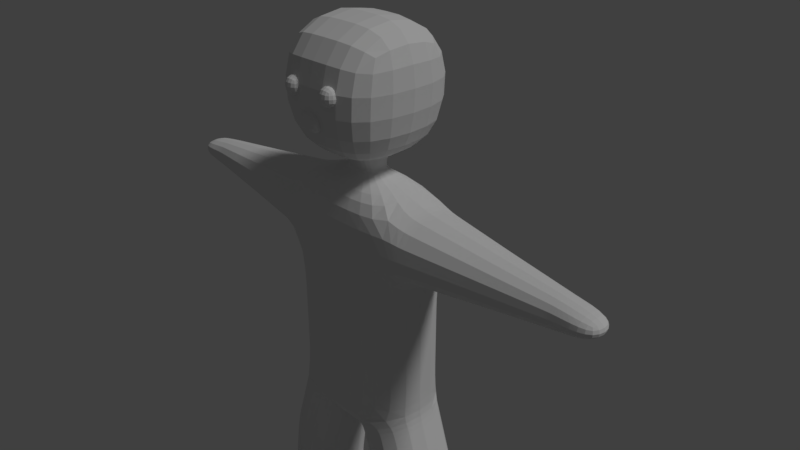 # Source: 013_010.blend  (saved by Blender 2.79.0; exported with 4.5.12 LTS)
import bpy
from mathutils import Matrix  # noqa: F401  (used for matrix-valued properties, if any)

bpy.ops.wm.read_factory_settings(use_empty=True)
scene = bpy.context.scene
scene.name = 'Scene'

# ---- collections
col_collection_1 = bpy.data.collections.new('Collection 1'); scene.collection.children.link(col_collection_1)

# ---- world
world_world = bpy.data.worlds.new('World'); scene.world = world_world
world_world.color = (0.05088, 0.05088, 0.05088)
world_world.use_sun_shadow = False
world_world.sun_shadow_jitter_overblur = 0.0
world_world.cycles.sampling_method = 'MANUAL'

# ---- cameras
cam_camera = bpy.data.cameras.new('Camera')
cam_camera.clip_end = 100.0
cam_camera.lens = 35.0
cam_camera.sensor_width = 32.0
cam_camera.sensor_height = 18.0
cam_camera.ortho_scale = 7.314
cam_camera.dof.focus_distance = 0.0

# ---- lights
light_lamp = bpy.data.lights.new('Lamp', 'SUN')
light_lamp.transmission_factor = 0.0
light_lamp.cutoff_distance = 30.0
light_lamp.angle = 0.1993
light_lamp.energy = 1.0
light_lamp.shadow_buffer_clip_start = 1.001
light_lamp.shadow_soft_size = 0.1
light_lamp.shadow_cascade_max_distance = 1000.0

# ---- meshes
me_x = bpy.data.meshes.new('立方体')
me_x.from_pydata([(1.0, -0.6015, -2.027), (1.0, -0.6015, 1.0), (1.0, 0.6015, -2.027), (1.0, 0.6015, 1.0), (0.2454, 0.1476, 1.193), (0.2454, -0.1476, 1.193), (0.2454, 0.2454, 1.414), (0.2454, -0.2454, 1.414), (0.2454, 0.2454, 1.414), (0.2454, -0.2454, 1.414), (0.8888, 0.8888, 1.635), (0.8888, -0.8888, 1.635), (0.8888, 0.8888, 3.171), (0.8888, -0.8888, 3.171), (0.1462, 0.6456, -2.22), (0.1462, -0.6456, -2.22), (1.0, 0.6015, 0.02409), (1.0, -0.6015, 0.02409), (3.591, 0.2193, 0.6213), (3.591, -0.2193, 0.6213), (3.591, 0.2193, 0.4028), (3.591, -0.2193, 0.4028), (1.441, -0.6015, -4.137), (1.441, 0.6015, -4.137), (0.5658, 0.6456, -4.138), (0.5658, -0.6456, -4.138), (0.2454, 0.1965, 1.303), (0.2454, -0.1965, 1.303), (1.0, 0.6015, -1.326), (1.0, -0.6015, -1.326), (0.4502, -0.6456, -3.134), (1.32, -0.6015, -3.034), (1.32, 0.6015, -3.034), (0.4502, 0.6456, -3.134), (0.5657, -0.6456, -3.914), (0.5657, 0.6456, -3.914), (1.441, -0.6015, -3.914), (1.441, 0.6015, -3.914), (1.5, -1.472, -4.141), (0.6083, -1.49, -4.138), (0.6536, -1.522, -3.925), (1.595, -1.627, -3.973), (2.052, 0.4201, 0.1712), (2.052, -0.4201, 0.1712), (2.052, -0.4201, 0.8529), (2.052, 0.4201, 0.8529), (3.024, 0.2626, 0.299), (3.024, 0.2626, 0.7251), (3.024, -0.2626, 0.299), (3.024, -0.2626, 0.7251), (1.052, -0.6015, -2.192), (1.052, 0.6015, -2.192), (0.1959, -0.6456, -2.369), (0.1959, 0.6456, -2.369), (1.42, -0.6015, -3.763), (1.42, 0.6015, -3.763), (0.5458, -0.6456, -3.78), (0.5458, 0.6456, -3.78), (0.1542, -0.9355, 2.203), (0.1542, -0.9355, 2.499), (0.1542, -0.6392, 2.203), (0.1542, -0.6392, 2.499), (0.4505, -0.9355, 2.203), (0.4505, -0.9355, 2.499), (0.4505, -0.6392, 2.203), (0.4505, -0.6392, 2.499), (0.1481, -0.9231, 1.847), (0.1481, -0.9231, 2.143), (0.1481, -0.6268, 1.847), (0.1481, -0.6268, 2.143), (1.926, -0.4419, 0.1536), (1.926, -0.4419, 0.8705), (1.926, 0.4419, 0.1536), (1.926, 0.4419, 0.8705), (1.136, -0.578, 0.04316), (1.136, -0.578, 0.9809), (1.136, 0.578, 0.04316), (1.136, 0.578, 0.9809), (2.186, -0.3983, 0.1889), (2.186, -0.3983, 0.8352), (2.186, 0.3983, 0.1889), (2.186, 0.3983, 0.8352), (2.913, 0.2806, 0.2844), (2.913, 0.2806, 0.7397), (2.913, -0.2806, 0.2844), (2.913, -0.2806, 0.7397), (3.143, 0.2535, 0.3208), (3.143, 0.2535, 0.7033), (3.143, -0.2535, 0.3208), (3.143, -0.2535, 0.7033), (0.4094, -0.6456, -3.011), (0.4094, 0.6456, -3.011), (1.277, -0.6015, -2.899), (1.277, 0.6015, -2.899), (1.343, -0.6015, -3.202), (1.343, 0.6015, -3.202), (0.4723, -0.6456, -3.283), (0.4723, 0.6456, -3.283), (1.0, 0.6015, -0.651), (1.0, -0.6015, -0.651), (-1.0, -0.6015, -2.027), (-1.0, -0.6015, 1.0), (-1.0, 0.6015, -2.027), (-1.0, 0.6015, 1.0), (-0.2454, 0.1476, 1.193), (-0.2454, -0.1476, 1.193), (-0.2454, 0.2454, 1.414), (-0.2454, -0.2454, 1.414), (-0.2454, 0.2454, 1.414), (-0.2454, -0.2454, 1.414), (-0.8888, 0.8888, 1.635), (-0.8888, -0.8888, 1.635), (0.0, 0.6456, -2.22), (0.0, -0.6456, -2.22), (-0.8888, 0.8888, 3.171), (-0.8888, -0.8888, 3.171), (-0.1462, 0.6456, -2.22), (-0.1462, -0.6456, -2.22), (-1.0, 0.6015, 0.02409), (-1.0, -0.6015, 0.02409), (-3.591, 0.2193, 0.6213), (-3.591, -0.2193, 0.6213), (-3.591, 0.2193, 0.4028), (-3.591, -0.2193, 0.4028), (0.0, 0.6015, -2.027), (0.0, 0.6015, 1.0), (0.0, -0.6015, -2.027), (0.0, -0.6015, 1.0), (0.0, 0.1476, 1.193), (0.0, -0.1476, 1.193), (0.0, 0.2454, 1.414), (0.0, -0.2454, 1.414), (0.0, 0.2454, 1.414), (0.0, -0.2454, 1.414), (0.0, 0.8888, 1.635), (0.0, -0.8888, 1.635), (0.0, 0.8888, 3.171), (0.0, -0.8888, 3.171), (0.0, -0.6015, 0.02409), (0.0, 0.6015, 0.02409), (-1.441, -0.6015, -4.137), (-1.441, 0.6015, -4.137), (-0.5658, 0.6456, -4.138), (-0.5658, -0.6456, -4.138), (-0.2454, 0.1965, 1.303), (-0.2454, -0.1965, 1.303), (0.0, 0.1965, 1.303), (0.0, -0.1965, 1.303), (-1.0, 0.6015, -1.326), (-1.0, -0.6015, -1.326), (0.0, 0.6015, -1.326), (0.0, -0.6015, -1.326), (-0.4502, -0.6456, -3.134), (-1.32, -0.6015, -3.034), (-1.32, 0.6015, -3.034), (-0.4502, 0.6456, -3.134), (-0.5657, -0.6456, -3.914), (-0.5657, 0.6456, -3.914), (-1.441, -0.6015, -3.914), (-1.441, 0.6015, -3.914), (-1.5, -1.472, -4.141), (-0.6083, -1.49, -4.138), (-0.6536, -1.522, -3.925), (-1.595, -1.627, -3.973), (-2.052, 0.4201, 0.1712), (-2.052, -0.4201, 0.1712), (-2.052, -0.4201, 0.8529), (-2.052, 0.4201, 0.8529), (-3.024, 0.2626, 0.299), (-3.024, 0.2626, 0.7251), (-3.024, -0.2626, 0.299), (-3.024, -0.2626, 0.7251), (-1.052, -0.6015, -2.192), (-1.052, 0.6015, -2.192), (-0.1959, -0.6456, -2.369), (-0.1959, 0.6456, -2.369), (-1.42, -0.6015, -3.763), (-1.42, 0.6015, -3.763), (-0.5458, -0.6456, -3.78), (-0.5458, 0.6456, -3.78), (-0.1542, -0.9355, 2.203), (-0.1542, -0.9355, 2.499), (-0.1542, -0.6392, 2.203), (-0.1542, -0.6392, 2.499), (-0.4505, -0.9355, 2.203), (-0.4505, -0.9355, 2.499), (-0.4505, -0.6392, 2.203), (-0.4505, -0.6392, 2.499), (-0.1481, -0.9231, 1.847), (-0.1481, -0.9231, 2.143), (-0.1481, -0.6268, 1.847), (-0.1481, -0.6268, 2.143), (0.0, -0.6268, 1.847), (0.0, -0.6268, 2.143), (0.0, -0.9231, 1.847), (0.0, -0.9231, 2.143), (-1.926, -0.4419, 0.1536), (-1.926, -0.4419, 0.8705), (-1.926, 0.4419, 0.1536), (-1.926, 0.4419, 0.8705), (-1.136, -0.578, 0.04316), (-1.136, -0.578, 0.9809), (-1.136, 0.578, 0.04316), (-1.136, 0.578, 0.9809), (-2.186, -0.3983, 0.1889), (-2.186, -0.3983, 0.8352), (-2.186, 0.3983, 0.1889), (-2.186, 0.3983, 0.8352), (-2.913, 0.2806, 0.2844), (-2.913, 0.2806, 0.7397), (-2.913, -0.2806, 0.2844), (-2.913, -0.2806, 0.7397), (-3.143, 0.2535, 0.3208), (-3.143, 0.2535, 0.7033), (-3.143, -0.2535, 0.3208), (-3.143, -0.2535, 0.7033), (-0.4094, -0.6456, -3.011), (-0.4094, 0.6456, -3.011), (-1.277, -0.6015, -2.899), (-1.277, 0.6015, -2.899), (-1.343, -0.6015, -3.202), (-1.343, 0.6015, -3.202), (-0.4723, -0.6456, -3.283), (-0.4723, 0.6456, -3.283), (-1.0, 0.6015, -0.651), (-1.0, -0.6015, -0.651), (0.0, 0.6015, -0.651), (0.0, -0.6015, -0.651)], [], [(139, 125, 3, 16), (88, 86, 20, 21), (124, 2, 14, 112), (1, 3, 4, 5), (27, 26, 6, 7), (127, 1, 5, 129), (131, 7, 9, 133), (147, 27, 7, 131), (9, 8, 10, 11), (7, 6, 8, 9), (11, 10, 12, 13), (133, 9, 11, 135), (112, 14, 15, 113), (0, 126, 113, 15), (135, 11, 13, 137), (98, 16, 17, 99), (226, 139, 16, 98), (20, 18, 19, 21), (89, 88, 21, 19), (86, 87, 18, 20), (87, 89, 19, 18), (99, 17, 138, 227), (10, 134, 136, 12), (25, 22, 38, 39), (12, 136, 137, 13), (8, 132, 134, 10), (6, 130, 132, 8), (26, 146, 130, 6), (3, 125, 128, 4), (17, 1, 127, 138), (23, 22, 25, 24), (37, 36, 22, 23), (34, 35, 24, 25), (35, 37, 23, 24), (4, 128, 146, 26), (129, 5, 27, 147), (5, 4, 26, 27), (0, 29, 151, 126), (124, 150, 28, 2), (2, 28, 29, 0), (91, 93, 32, 33), (90, 91, 33, 30), (93, 92, 31, 32), (92, 90, 30, 31), (57, 55, 37, 35), (56, 57, 35, 34), (55, 54, 36, 37), (54, 56, 34, 36), (41, 40, 39, 38), (22, 36, 41, 38), (34, 25, 39, 40), (36, 34, 40, 41), (73, 71, 44, 45), (72, 73, 45, 42), (71, 70, 43, 44), (70, 72, 42, 43), (83, 85, 49, 47), (82, 83, 47, 46), (85, 84, 48, 49), (84, 82, 46, 48), (0, 15, 52, 50), (2, 0, 50, 51), (15, 14, 53, 52), (14, 2, 51, 53), (94, 96, 56, 54), (95, 94, 54, 55), (96, 97, 57, 56), (97, 95, 55, 57), (58, 59, 61, 60), (60, 61, 65, 64), (64, 65, 63, 62), (62, 63, 59, 58), (60, 64, 62, 58), (65, 61, 59, 63), (192, 193, 69, 68), (68, 69, 67, 66), (192, 68, 66, 194), (69, 193, 195, 67), (66, 67, 195, 194), (74, 76, 72, 70), (75, 74, 70, 71), (76, 77, 73, 72), (77, 75, 71, 73), (3, 1, 75, 77), (16, 3, 77, 76), (1, 17, 74, 75), (17, 16, 76, 74), (43, 42, 80, 78), (44, 43, 78, 79), (42, 45, 81, 80), (45, 44, 79, 81), (78, 80, 82, 84), (79, 78, 84, 85), (80, 81, 83, 82), (81, 79, 85, 83), (47, 49, 89, 87), (46, 47, 87, 86), (49, 48, 88, 89), (48, 46, 86, 88), (50, 52, 90, 92), (51, 50, 92, 93), (52, 53, 91, 90), (53, 51, 93, 91), (33, 32, 95, 97), (30, 33, 97, 96), (32, 31, 94, 95), (31, 30, 96, 94), (29, 99, 227, 151), (150, 226, 98, 28), (28, 98, 99, 29), (139, 118, 103, 125), (214, 123, 122, 212), (124, 112, 116, 102), (101, 105, 104, 103), (145, 107, 106, 144), (127, 129, 105, 101), (131, 133, 109, 107), (147, 131, 107, 145), (109, 111, 110, 108), (107, 109, 108, 106), (111, 115, 114, 110), (133, 135, 111, 109), (112, 113, 117, 116), (100, 117, 113, 126), (135, 137, 115, 111), (126, 113, 112, 124), (224, 225, 119, 118), (226, 224, 118, 139), (122, 123, 121, 120), (215, 121, 123, 214), (212, 122, 120, 213), (213, 120, 121, 215), (225, 227, 138, 119), (110, 114, 136, 134), (143, 161, 160, 140), (114, 115, 137, 136), (108, 110, 134, 132), (106, 108, 132, 130), (144, 106, 130, 146), (103, 104, 128, 125), (119, 138, 127, 101), (141, 142, 143, 140), (159, 141, 140, 158), (156, 143, 142, 157), (157, 142, 141, 159), (104, 144, 146, 128), (129, 147, 145, 105), (105, 145, 144, 104), (100, 126, 151, 149), (124, 102, 148, 150), (102, 100, 149, 148), (217, 155, 154, 219), (216, 152, 155, 217), (219, 154, 153, 218), (218, 153, 152, 216), (179, 157, 159, 177), (178, 156, 157, 179), (177, 159, 158, 176), (176, 158, 156, 178), (163, 160, 161, 162), (140, 160, 163, 158), (156, 162, 161, 143), (158, 163, 162, 156), (199, 167, 166, 197), (198, 164, 167, 199), (197, 166, 165, 196), (196, 165, 164, 198), (209, 169, 171, 211), (208, 168, 169, 209), (211, 171, 170, 210), (210, 170, 168, 208), (100, 172, 174, 117), (102, 173, 172, 100), (117, 174, 175, 116), (116, 175, 173, 102), (220, 176, 178, 222), (221, 177, 176, 220), (222, 178, 179, 223), (223, 179, 177, 221), (180, 182, 183, 181), (182, 186, 187, 183), (186, 184, 185, 187), (184, 180, 181, 185), (182, 180, 184, 186), (187, 185, 181, 183), (192, 190, 191, 193), (190, 188, 189, 191), (192, 194, 188, 190), (191, 189, 195, 193), (188, 194, 195, 189), (200, 196, 198, 202), (201, 197, 196, 200), (202, 198, 199, 203), (203, 199, 197, 201), (103, 203, 201, 101), (118, 202, 203, 103), (101, 201, 200, 119), (119, 200, 202, 118), (165, 204, 206, 164), (166, 205, 204, 165), (164, 206, 207, 167), (167, 207, 205, 166), (204, 210, 208, 206), (205, 211, 210, 204), (206, 208, 209, 207), (207, 209, 211, 205), (169, 213, 215, 171), (168, 212, 213, 169), (171, 215, 214, 170), (170, 214, 212, 168), (172, 218, 216, 174), (173, 219, 218, 172), (174, 216, 217, 175), (175, 217, 219, 173), (155, 223, 221, 154), (152, 222, 223, 155), (154, 221, 220, 153), (153, 220, 222, 152), (149, 151, 227, 225), (150, 148, 224, 226), (148, 149, 225, 224)])
me_x.use_remesh_preserve_volume = False
me_x.use_remesh_preserve_attributes = False
me_x.use_mirror_vertex_groups = False
me_x.update()
arm_armature = bpy.data.armatures.new('Armature')  # bones are not reproduced

# ---- objects
ob_armature = bpy.data.objects.new('Armature', arm_armature)
ob_human = bpy.data.objects.new('human', me_x)
ob_camera = bpy.data.objects.new('Camera', cam_camera)
ob_lamp = bpy.data.objects.new('Lamp', light_lamp)

# ---- transforms, parenting, visibility, modifiers, constraints
ob_armature.location = (0.0, 0.0, -1.492)
ob_armature.show_name = True
ob_armature.show_in_front = True
ob_armature.lineart.crease_threshold = 0.0
ob_human.parent = ob_armature
ob_human.matrix_parent_inverse = Matrix(((1.0, 0.0, 0.0, 0.0), (0.0, 1.0, 0.0, 0.0), (0.0, 0.0, 1.0, 1.492), (0.0, 0.0, 0.0, 1.0)))
ob_human.location = (0.0, 0.0, 0.0)
ob_human.lineart.crease_threshold = 0.0
_vg = ob_human.vertex_groups.new(name='root')
_vg = ob_human.vertex_groups.new(name='body')
for _i, _w in zip([0, 2, 14, 15, 16, 17, 28, 29, 50, 51, 53, 74, 76, 98, 99, 100, 102, 112, 113, 116, 117, 118, 119, 124, 125, 126, 127, 138, 139, 148, 149, 150, 151, 172, 173, 175, 200, 202, 224, 225, 226, 227], [0.1079, 0.1207, 0.1343, 0.05923, 0.1783, 0.1794, 0.7407, 0.7378, 0.001079, 0.01083, 0.04814, 0.02896, 0.03266, 0.7698, 0.7694, 0.1071, 0.1202, 0.2178, 0.08203, 0.1347, 0.05929, 0.1774, 0.1786, 0.5031, 0.08498, 0.1619, 0.08859, 0.7879, 0.7897, 0.7406, 0.7376, 0.8958, 0.8536, 0.001261, 0.01112, 0.04793, 0.02818, 0.03177, 0.7696, 0.7692, 0.9323, 0.9243]): _vg.add([_i], _w, 'REPLACE')
_vg = ob_human.vertex_groups.new(name='neck')
for _i, _w in zip([1, 3, 4, 5, 6, 7, 8, 9, 10, 11, 26, 27, 66, 67, 68, 69, 101, 103, 104, 105, 106, 107, 108, 109, 110, 111, 125, 127, 128, 129, 130, 131, 132, 133, 134, 138, 139, 144, 145, 146, 147, 188, 189, 190, 191, 192, 193, 194, 195], [0.1305, 0.1283, 0.7942, 0.8015, 0.3081, 0.3076, 0.1347, 0.12, 0.01018, 0.005228, 0.6856, 0.7024, 0.6035, 0.6059, 0.6011, 0.6081, 0.1303, 0.1279, 0.7873, 0.7941, 0.3135, 0.3128, 0.1402, 0.1253, 0.01328, 0.008296, 0.7792, 0.7827, 0.9345, 0.8882, 0.3275, 0.2959, 0.1469, 0.1063, 0.01231, 0.07986, 0.0766, 0.6769, 0.6923, 0.7583, 0.7274, 0.6034, 0.6058, 0.6009, 0.6081, 0.6015, 0.6092, 0.6035, 0.606]): _vg.add([_i], _w, 'REPLACE')
_vg = ob_human.vertex_groups.new(name='head')
for _i, _w in zip([4, 5, 6, 7, 8, 9, 10, 11, 12, 13, 26, 27, 66, 67, 68, 69, 104, 105, 106, 107, 108, 109, 110, 111, 114, 115, 128, 129, 130, 131, 132, 133, 134, 135, 136, 137, 144, 145, 146, 147, 188, 189, 190, 191, 192, 193, 194, 195], [0.06697, 0.0679, 0.6753, 0.6774, 0.8586, 0.8742, 0.9685, 0.9711, 0.9936, 0.9939, 0.2733, 0.2612, 0.3965, 0.3941, 0.3989, 0.3919, 0.07006, 0.07137, 0.6685, 0.6707, 0.8524, 0.8683, 0.9668, 0.9694, 0.9932, 0.9934, 0.04939, 0.06999, 0.667, 0.695, 0.8489, 0.8898, 0.9677, 0.9757, 0.9964, 0.9958, 0.2793, 0.2686, 0.2356, 0.2552, 0.3966, 0.3942, 0.3991, 0.3919, 0.3985, 0.3908, 0.3965, 0.394]): _vg.add([_i], _w, 'REPLACE')
_vg = ob_human.vertex_groups.new(name='shoulderL')
for _i, _w in zip([1, 3, 4, 5, 16, 17, 26, 28, 29, 74, 75, 76, 77, 98, 99, 125, 127, 138, 139], [0.6642, 0.6699, 0.1041, 0.0925, 0.5937, 0.5899, 0.009844, 0.00696, 0.006221, 0.1439, 0.135, 0.1494, 0.1327, 0.129, 0.1274, 0.04998, 0.04081, 0.04531, 0.04808]): _vg.add([_i], _w, 'REPLACE')
_vg = ob_human.vertex_groups.new(name='armL1')
for _i, _w in zip([1, 3, 4, 16, 17, 42, 43, 44, 45, 70, 71, 72, 73, 74, 75, 76, 77, 78, 79, 80, 81, 98, 99], [0.8534, 0.8525, 0.00088, 0.1903, 0.1942, 0.2346, 0.2353, 0.2346, 0.2352, 0.7877, 0.8567, 0.7881, 0.8561, 0.7825, 0.9696, 0.7744, 0.9702, 0.05417, 0.05378, 0.05388, 0.05404, 0.03299, 0.03357]): _vg.add([_i], _w, 'REPLACE')
_vg = ob_human.vertex_groups.new(name='armL2')
for _i, _w in zip([18, 19, 20, 21, 42, 43, 44, 45, 46, 47, 48, 49, 70, 71, 72, 73, 78, 79, 80, 81, 82, 83, 84, 85, 86, 87, 88, 89], [0.009563, 0.02196, 0.07373, 0.07586, 0.7573, 0.7568, 0.7583, 0.7577, 0.8227, 0.8143, 0.8206, 0.8165, 0.1878, 0.1838, 0.1868, 0.1848, 0.9418, 0.9423, 0.9421, 0.942, 0.9706, 0.9686, 0.9701, 0.9691, 0.1789, 0.1755, 0.1763, 0.1788]): _vg.add([_i], _w, 'REPLACE')
_vg = ob_human.vertex_groups.new(name='handL')
for _i, _w in zip([18, 19, 20, 21, 46, 47, 48, 49, 82, 83, 84, 85, 86, 87, 88, 89], [0.9702, 0.964, 0.9262, 0.9241, 0.1765, 0.1848, 0.1786, 0.1826, 0.0007742, 0.004492, 0.001647, 0.003555, 0.8209, 0.8243, 0.8235, 0.821]): _vg.add([_i], _w, 'REPLACE')
_vg = ob_human.vertex_groups.new(name='shoulderR')
for _i, _w in zip([101, 103, 104, 105, 118, 119, 125, 127, 138, 139, 144, 145, 148, 149, 200, 201, 202, 203, 224, 225], [0.6634, 0.6692, 0.1069, 0.09529, 0.5953, 0.5911, 0.05002, 0.04102, 0.04551, 0.04832, 0.01382, 0.002884, 0.007094, 0.006334, 0.1433, 0.1356, 0.1489, 0.1333, 0.1294, 0.1276]): _vg.add([_i], _w, 'REPLACE')
_vg = ob_human.vertex_groups.new(name='armR1')
for _i, _w in zip([101, 103, 104, 118, 119, 164, 165, 166, 167, 196, 197, 198, 199, 200, 201, 202, 203, 204, 205, 206, 207, 224, 225], [0.9251, 0.9246, 0.002498, 0.1898, 0.1939, 0.2363, 0.237, 0.233, 0.2336, 0.7873, 0.8256, 0.7877, 0.8249, 0.7836, 0.9924, 0.7755, 0.9926, 0.05528, 0.05272, 0.05499, 0.05297, 0.03278, 0.0334]): _vg.add([_i], _w, 'REPLACE')
_vg = ob_human.vertex_groups.new(name='armR2')
for _i, _w in zip([164, 165, 166, 167, 168, 169, 170, 171, 196, 197, 198, 199, 204, 205, 206, 207, 208, 209, 210, 211, 212, 213, 214, 215], [0.7546, 0.7543, 0.7586, 0.7589, 0.5235, 0.7581, 0.7454, 0.2565, 0.1879, 0.1832, 0.1869, 0.1843, 0.9383, 0.938, 0.9375, 0.9413, 0.9296, 0.9544, 0.9501, 0.9012, 0.121, 0.1465, 0.1494, 0.06902]): _vg.add([_i], _w, 'REPLACE')
_vg = ob_human.vertex_groups.new(name='handR')
for _i, _w in zip([120, 121, 122, 123, 168, 169, 170, 171, 208, 209, 210, 211, 212, 213, 214, 215], [0.9857, 0.9891, 0.984, 0.9848, 0.4759, 0.2411, 0.2538, 0.7428, 0.06617, 0.03327, 0.04125, 0.09487, 0.8789, 0.8533, 0.8505, 0.9308]): _vg.add([_i], _w, 'REPLACE')
_vg = ob_human.vertex_groups.new(name='LegL1')
for _i, _w in zip([0, 2, 14, 15, 28, 29, 30, 31, 32, 33, 35, 50, 51, 52, 53, 55, 56, 57, 90, 91, 92, 93, 94, 95, 96, 97, 98, 99, 112, 113, 116, 117, 124, 126, 150, 151, 174, 175], [0.8485, 0.8404, 0.6805, 0.6135, 0.2014, 0.2002, 0.6541, 0.3078, 0.3106, 0.6462, 0.01683, 0.9235, 0.92, 0.8435, 0.861, 0.009295, 0.05947, 0.07198, 0.8421, 0.843, 0.7615, 0.761, 0.1241, 0.126, 0.2742, 0.2734, 0.03659, 0.03674, 0.2718, 0.2708, 0.09799, 0.1336, 0.1967, 0.1719, 0.02871, 0.02746, 0.03901, 0.02051]): _vg.add([_i], _w, 'REPLACE')
_vg = ob_human.vertex_groups.new(name='LegL2')
for _i, _w in zip([23, 24, 25, 30, 31, 32, 33, 34, 35, 36, 37, 50, 51, 54, 55, 56, 57, 90, 91, 92, 93, 94, 95, 96, 97], [0.5618, 0.5687, 0.06069, 0.2953, 0.6253, 0.6703, 0.3297, 0.1254, 0.7694, 0.01746, 0.7669, 0.0161, 0.02518, 0.1978, 0.8506, 0.599, 0.8302, 0.1183, 0.1282, 0.2098, 0.2255, 0.7109, 0.8375, 0.6292, 0.6928]): _vg.add([_i], _w, 'REPLACE')
_vg = ob_human.vertex_groups.new(name='LegL3')
for _i, _w in zip([22, 23, 24, 25, 30, 31, 34, 35, 36, 37, 38, 39, 40, 41, 54, 55, 56, 57, 92, 93, 94, 95, 96, 97], [0.9743, 0.4333, 0.4199, 0.9347, 0.03155, 0.06354, 0.8618, 0.1967, 0.9619, 0.2204, 0.9969, 0.9948, 0.9953, 0.997, 0.7785, 0.1195, 0.3407, 0.09677, 0.0008731, 0.000873, 0.1636, 0.02055, 0.0925, 0.009716]): _vg.add([_i], _w, 'REPLACE')
_vg = ob_human.vertex_groups.new(name='LegR1')
for _i, _w in zip([0, 14, 15, 52, 53, 100, 102, 112, 113, 116, 117, 124, 126, 148, 149, 150, 151, 152, 153, 154, 155, 156, 157, 158, 172, 173, 174, 175, 176, 177, 178, 179, 216, 217, 218, 219, 220, 221, 222, 223, 224, 225], [0.009132, 0.1727, 0.3137, 0.1045, 0.06375, 0.8735, 0.8531, 0.5014, 0.637, 0.7557, 0.7945, 0.2921, 0.6586, 0.2074, 0.2125, 0.05133, 0.09427, 0.6792, 0.5023, 0.5041, 0.6721, 0.01759, 0.02564, 0.001085, 0.9402, 0.9331, 0.9066, 0.892, 0.04947, 0.04749, 0.06903, 0.07561, 0.8668, 0.8623, 0.8205, 0.8199, 0.2009, 0.2014, 0.2847, 0.2828, 0.04008, 0.04346]): _vg.add([_i], _w, 'REPLACE')
_vg = ob_human.vertex_groups.new(name='LegR2')
for _i, _w in zip([140, 141, 142, 143, 152, 153, 154, 155, 156, 157, 158, 159, 160, 161, 162, 163, 172, 173, 176, 177, 178, 179, 216, 217, 218, 219, 220, 221, 222, 223], [0.9802, 0.9855, 0.9799, 0.9749, 0.3154, 0.4959, 0.494, 0.3212, 0.966, 0.9618, 0.9743, 0.9765, 0.9809, 0.9802, 0.9801, 0.981, 0.006316, 0.009736, 0.95, 0.951, 0.9305, 0.9237, 0.1199, 0.1213, 0.1737, 0.174, 0.7983, 0.7978, 0.7131, 0.7146]): _vg.add([_i], _w, 'REPLACE')
_vg = ob_human.vertex_groups.new(name='LegR3')
for _i, _w in zip([142, 143], [9.061e-05, 0.002933]): _vg.add([_i], _w, 'REPLACE')
_m = ob_human.modifiers.new('Armature', 'ARMATURE')
_m.object = ob_armature
_m = ob_human.modifiers.new('Subsurf', 'SUBSURF')
_m.uv_smooth = 'PRESERVE_CORNERS'
_m.quality = 2
_m.levels = 2
_m.show_only_control_edges = False
ob_camera.location = (7.481, -6.508, 5.344)
ob_camera.rotation_euler = (1.109, 0.0, 0.8149)
ob_camera.lock_rotations_4d = False
ob_camera.empty_display_type = 'ARROWS'
ob_camera.color = (0.0, 0.0, 0.0, 0.0)
ob_camera.hide_viewport = True
ob_camera.display_type = 'WIRE'
ob_camera.lineart.crease_threshold = 0.0
_c = ob_camera.constraints.new('TRACK_TO'); _c.name = 'AutoTrack'
ob_lamp.location = (-5.427, -6.173, 5.904)
ob_lamp.rotation_euler = (0.6503, 0.05522, 1.866)
ob_lamp.lock_rotations_4d = False
ob_lamp.empty_display_type = 'ARROWS'
ob_lamp.color = (0.0, 0.0, 0.0, 0.0)
ob_lamp.hide_viewport = True
ob_lamp.lineart.crease_threshold = 0.0
_c = ob_lamp.constraints.new('TRACK_TO'); _c.name = 'AutoTrack'

# ---- collection membership
col_collection_1.objects.link(ob_armature)
col_collection_1.objects.link(ob_human)
col_collection_1.objects.link(ob_camera)
col_collection_1.objects.link(ob_lamp)

# ---- scene / render settings (as saved in the file)
scene.camera = ob_camera
scene.frame_start = 1; scene.frame_end = 250; scene.frame_set(29)
scene.render.engine = 'CYCLES'
scene.render.resolution_percentage = 50
scene.render.dither_intensity = 0.0
scene.cycles.use_denoising = False
scene.cycles.samples = 128
scene.cycles.sampling_pattern = 'TABULATED_SOBOL'
scene.cycles.use_adaptive_sampling = False
scene.cycles.use_light_tree = False
scene.cycles.blur_glossy = 0.0
scene.cycles.sample_clamp_indirect = 0.0
scene.view_settings.view_transform = 'Standard'
bpy.context.view_layer.update()
